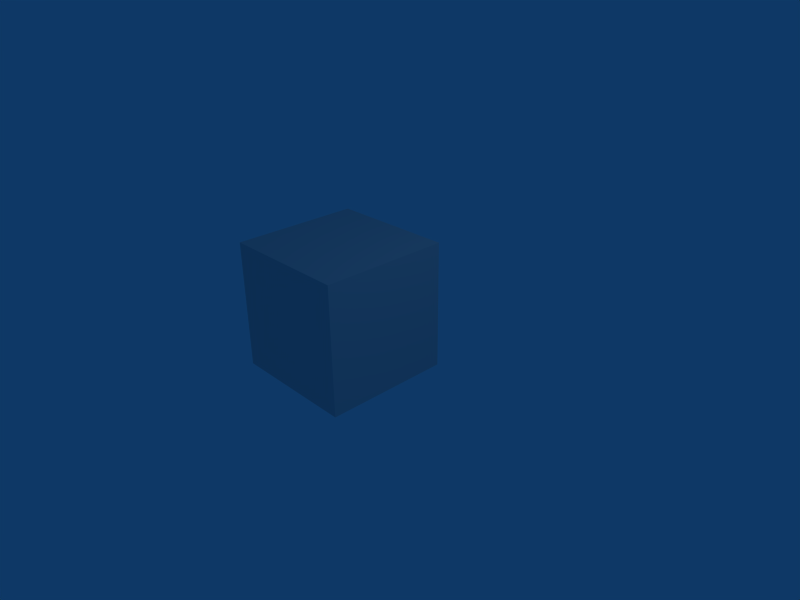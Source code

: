 # Source: B.blend  (saved by Blender 2.48.1; exported with 4.5.12 LTS)
import bpy
from mathutils import Matrix  # noqa: F401  (used for matrix-valued properties, if any)

bpy.ops.wm.read_factory_settings(use_empty=True)
scene = bpy.context.scene
scene.name = 'Scene'

# ---- collections
col_collection_1 = bpy.data.collections.new('Collection 1'); scene.collection.children.link(col_collection_1)

# ---- materials (node trees are filled in below, after node groups)
mat_material = bpy.data.materials.new('Material')
mat_material.alpha_threshold = 0.0
mat_material.roughness = 0.5
mat_material.line_color = (0.0, 0.0, 0.0, 1.0)

# ---- material node trees

# ---- world
world_world = bpy.data.worlds.new('World'); scene.world = world_world
world_world.color = (0.05656, 0.2208, 0.4)
world_world.use_sun_shadow = False
world_world.sun_shadow_jitter_overblur = 0.0
world_world.cycles.sampling_method = 'MANUAL'
world_world.cycles.sample_map_resolution = 256

# ---- cameras
cam_camera = bpy.data.cameras.new('Camera')
cam_camera.passepartout_alpha = 0.2
cam_camera.clip_end = 100.0
cam_camera.lens = 35.0
cam_camera.ortho_scale = 7.314
cam_camera.show_passepartout = False
cam_camera.show_safe_areas = True
cam_camera.dof.focus_distance = 0.0
cam_camera.dof.aperture_fstop = 128.0

# ---- lights
light_spot = bpy.data.lights.new('Spot', 'POINT')
light_spot.transmission_factor = 0.0
light_spot.cutoff_distance = 30.0
light_spot.energy = 100.0
light_spot.shadow_buffer_clip_start = 1.001
light_spot.shadow_soft_size = 1.0
light_spot.shadow_maximum_resolution = 0.006
light_spot.use_absolute_resolution = True
light_spot.cycles.use_multiple_importance_sampling = False

# ---- meshes
me_cube = bpy.data.meshes.new('Cube')
me_cube.from_pydata([(1.0, 1.0, -1.0), (1.0, -1.0, -1.0), (-1.0, -1.0, -1.0), (-1.0, 1.0, -1.0), (1.0, 1.0, 1.0), (1.0, -1.0, 1.0), (-1.0, -1.0, 1.0), (-1.0, 1.0, 1.0)], [], [(0, 1, 2, 3), (4, 7, 6, 5), (0, 4, 5, 1), (1, 5, 6, 2), (2, 6, 7, 3), (4, 0, 3, 7)])
me_cube.materials.append(mat_material)
me_cube.use_remesh_preserve_volume = False
me_cube.use_remesh_preserve_attributes = False
me_cube.use_mirror_vertex_groups = False
me_cube.update()

# ---- objects
ob_cube = bpy.data.objects.new('Cube', me_cube)
ob_lamp = bpy.data.objects.new('Lamp', light_spot)
ob_camera = bpy.data.objects.new('Camera', cam_camera)

# ---- transforms, parenting, visibility, modifiers, constraints
ob_cube.location = (-0.5838, -0.1568, 0.1734)
ob_cube.lock_rotations_4d = False
ob_cube.empty_display_type = 'ARROWS'
ob_cube.color = (0.0, 0.0, 0.0, 1.0)
ob_cube.lineart.crease_threshold = 0.0
ob_lamp.location = (4.076, 1.005, 5.904)
ob_lamp.rotation_euler = (0.6503, 0.05522, 1.866)
ob_lamp.lock_rotations_4d = False
ob_lamp.empty_display_type = 'ARROWS'
ob_lamp.color = (0.0, 0.0, 0.0, 0.0)
ob_lamp.lineart.crease_threshold = 0.0
ob_camera.location = (7.481, -6.508, 5.344)
ob_camera.rotation_euler = (1.109, 0.01082, 0.8149)
ob_camera.lock_rotations_4d = False
ob_camera.empty_display_type = 'ARROWS'
ob_camera.color = (0.0, 0.0, 0.0, 0.0)
ob_camera.display_type = 'WIRE'
ob_camera.lineart.crease_threshold = 0.0

# ---- collection membership
col_collection_1.objects.link(ob_cube)
col_collection_1.objects.link(ob_lamp)
col_collection_1.objects.link(ob_camera)

# ---- scene / render settings (as saved in the file)
scene.camera = ob_camera
scene.frame_start = 1; scene.frame_end = 1; scene.frame_set(1)
scene.render.engine = 'BLENDER_EEVEE_NEXT'
scene.render.image_settings.file_format = 'JPEG'
scene.render.image_settings.color_mode = 'RGB'
scene.render.image_settings.compression = 90
scene.render.resolution_x = 800
scene.render.resolution_y = 600
scene.render.resolution_percentage = 25
scene.render.pixel_aspect_x = 100.0
scene.render.pixel_aspect_y = 100.0
scene.render.fps = 25
scene.render.dither_intensity = 0.0
scene.render.use_compositing = False
scene.render.use_sequencer = False
scene.render.bake_margin = 2
scene.render.bake_bias = 0.0
scene.render.use_stamp_time = False
scene.render.use_stamp_date = False
scene.render.use_stamp_frame = False
scene.render.use_stamp_camera = False
scene.render.use_stamp_scene = False
scene.render.use_stamp_filename = False
scene.render.use_stamp_render_time = False
scene.render.stamp_font_size = 0
scene.cycles.use_denoising = False
scene.cycles.samples = 10
scene.cycles.sampling_pattern = 'TABULATED_SOBOL'
scene.cycles.light_sampling_threshold = 0.0
scene.cycles.use_adaptive_sampling = False
scene.cycles.use_light_tree = False
scene.cycles.blur_glossy = 0.0
scene.cycles.volume_bounces = 1
scene.cycles.pixel_filter_type = 'GAUSSIAN'
scene.cycles.sample_clamp_indirect = 0.0
scene.view_settings.view_transform = 'Raw'
bpy.context.view_layer.update()

